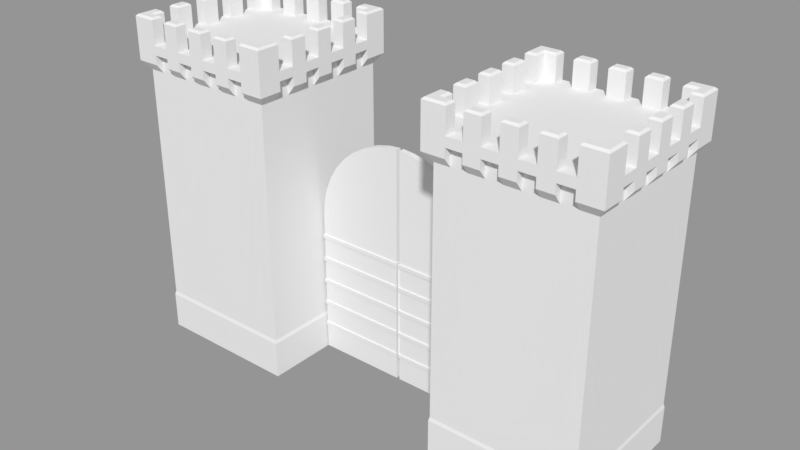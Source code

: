 # Source: Fort_TowerDoor.blend  (saved by Blender 2.79.0; exported with 4.5.12 LTS)
import bpy
from mathutils import Matrix  # noqa: F401  (used for matrix-valued properties, if any)

bpy.ops.wm.read_factory_settings(use_empty=True)
scene = bpy.context.scene
scene.name = 'Scene'

# ---- collections
col_collection_1 = bpy.data.collections.new('Collection 1'); scene.collection.children.link(col_collection_1)

# ---- materials (node trees are filled in below, after node groups)
mat_fort_towerm = bpy.data.materials.new('Fort_TowerM')
mat_fort_towerm.alpha_threshold = 0.0
mat_fort_towerm.use_transparent_shadow = False
mat_fort_towerm.roughness = 0.5
mat_fort_towerm.line_color = (0.0, 0.0, 0.0, 1.0)

# ---- material node trees

# ---- meshes
me_fort_towerdoors_001 = bpy.data.meshes.new('Fort_TowerDoors.001')
me_fort_towerdoors_001.from_pydata([(0.2441, -0.15, 0.0), (-4.677, -0.2142, 2.89), (0.2441, 0.15, 0.0), (0.2833, -0.2142, 2.89), (-4.638, 0.15, 0.0), (-4.677, -0.2142, 1.557), (0.2833, -0.2142, 1.557), (-4.638, -0.15, 0.0), (-4.638, 0.15, 8.0), (-4.638, -0.15, 8.0), (-4.638, 0.15, 13.0), (-4.638, -0.15, 13.0), (-3.974, 0.15, 12.94), (-3.974, -0.15, 12.94), (-3.211, 0.15, 12.76), (-3.211, -0.15, 12.76), (-2.486, 0.15, 12.46), (-2.486, -0.15, 12.46), (-1.817, 0.15, 12.05), (-1.817, -0.15, 12.05), (-1.22, 0.15, 11.54), (-1.22, -0.15, 11.54), (-0.7108, 0.15, 10.94), (-0.7108, -0.15, 10.94), (-0.3009, 0.15, 10.27), (-0.3009, -0.15, 10.27), (-0.0006189, 0.15, 9.545), (-0.0006189, -0.15, 9.545), (0.1825, 0.15, 8.782), (0.1825, -0.15, 8.782), (0.2441, 0.15, 8.0), (0.2441, -0.15, 8.0), (-4.638, 0.15, 2.89), (-4.638, 0.15, 4.224), (-4.638, 0.15, 5.557), (-4.638, 0.15, 6.89), (-4.638, 0.15, 1.557), (-4.638, -0.15, 6.89), (-4.638, -0.15, 5.557), (-4.638, -0.15, 4.224), (-4.638, -0.15, 2.89), (-4.638, -0.15, 1.557), (0.2441, 0.15, 6.89), (0.2441, 0.15, 5.557), (0.2441, 0.15, 4.224), (0.2441, 0.15, 2.89), (0.2441, 0.15, 1.557), (0.2441, -0.15, 6.89), (0.2441, -0.15, 5.557), (0.2441, -0.15, 4.224), (0.2441, -0.15, 2.89), (0.2441, -0.15, 1.557), (-4.638, 0.15, 2.667), (-4.638, 0.15, 4.0), (-4.638, 0.15, 5.333), (-4.638, 0.15, 6.667), (-4.638, 0.15, 1.333), (-4.638, -0.15, 6.667), (-4.638, -0.15, 5.333), (-4.638, -0.15, 4.0), (-4.638, -0.15, 2.667), (-4.638, -0.15, 1.333), (0.2441, 0.15, 6.667), (0.2441, 0.15, 5.333), (0.2441, 0.15, 4.0), (0.2441, 0.15, 2.667), (0.2441, 0.15, 1.333), (0.2441, -0.15, 6.667), (0.2441, -0.15, 5.333), (0.2441, -0.15, 4.0), (0.2441, -0.15, 2.667), (0.2441, -0.15, 1.333), (0.2833, -0.2142, 4.224), (-4.677, -0.2142, 4.224), (0.2833, -0.2142, 5.557), (-4.677, -0.2142, 5.557), (0.2833, -0.2142, 6.89), (-4.677, -0.2142, 6.89), (-4.677, 0.2142, 6.89), (-4.677, 0.2142, 5.557), (-4.677, 0.2142, 4.224), (-4.677, 0.2142, 2.89), (-4.677, 0.2142, 1.557), (0.2833, 0.2142, 1.557), (0.2833, 0.2142, 2.89), (0.2833, 0.2142, 4.224), (0.2833, 0.2142, 5.557), (0.2833, 0.2142, 6.89), (0.2833, -0.2142, 1.333), (-4.677, -0.2142, 1.333), (0.2833, -0.2142, 2.667), (-4.677, -0.2142, 2.667), (0.2833, -0.2142, 4.0), (-4.677, -0.2142, 4.0), (0.2833, -0.2142, 5.333), (-4.677, -0.2142, 5.333), (0.2833, -0.2142, 6.667), (-4.677, -0.2142, 6.667), (-4.677, 0.2142, 6.667), (-4.677, 0.2142, 5.333), (-4.677, 0.2142, 4.0), (-4.677, 0.2142, 2.667), (-4.677, 0.2142, 1.333), (0.2833, 0.2142, 1.333), (0.2833, 0.2142, 2.667), (0.2833, 0.2142, 4.0), (0.2833, 0.2142, 5.333), (0.2833, 0.2142, 6.667), (-4.638, 0.15, 2.667), (-4.638, -0.15, 2.667), (-4.677, -0.2142, 2.667), (-4.677, 0.2142, 2.667), (-4.638, 0.15, 4.0), (-4.638, -0.15, 4.0), (-4.677, -0.2142, 4.0), (-4.677, 0.2142, 4.0), (-4.638, 0.15, 5.333), (-4.638, -0.15, 5.333), (-4.677, 0.2142, 5.333), (-4.677, -0.2142, 5.333), (-4.638, 0.15, 6.667), (-4.638, -0.15, 6.667), (-4.677, 0.2142, 6.667), (-4.677, -0.2142, 6.667)], [], [(37, 9, 8, 35), (36, 82, 111, 108), (100, 114, 115, 93, 73, 80), (8, 9, 11, 10), (4, 2, 0, 7), (5, 41, 109, 110), (8, 10, 12), (9, 13, 11), (10, 11, 13, 12), (8, 12, 14), (9, 15, 13), (12, 13, 15, 14), (8, 14, 16), (9, 17, 15), (14, 15, 17, 16), (8, 16, 18), (9, 19, 17), (16, 17, 19, 18), (8, 18, 20), (9, 21, 19), (18, 19, 21, 20), (8, 20, 22), (9, 23, 21), (20, 21, 23, 22), (8, 22, 24), (9, 25, 23), (22, 23, 25, 24), (8, 24, 26), (9, 27, 25), (24, 25, 27, 26), (8, 26, 28), (9, 29, 27), (26, 27, 29, 28), (8, 28, 30), (9, 31, 29), (28, 29, 31, 30), (7, 61, 56, 4), (61, 7, 0, 71), (60, 41, 51, 70), (59, 40, 50, 69), (58, 39, 49, 68), (57, 38, 48, 67), (37, 47, 31, 9), (31, 47, 42, 30), (67, 48, 43, 62), (68, 49, 44, 63), (69, 50, 45, 64), (70, 51, 46, 65), (0, 2, 66, 71), (2, 4, 56, 66), (65, 46, 36, 52), (64, 45, 32, 53), (63, 44, 33, 54), (62, 43, 34, 55), (30, 42, 35, 8), (50, 40, 1, 3), (35, 42, 87, 78), (51, 41, 5, 6), (34, 43, 86, 79), (123, 97, 77, 78, 98, 122), (67, 62, 107, 96), (33, 44, 85, 80), (68, 63, 106, 94), (32, 45, 84, 81), (57, 67, 96, 97), (69, 64, 105, 92), (36, 46, 83, 82), (58, 68, 94, 95), (70, 65, 104, 90), (82, 5, 110, 111), (59, 69, 92, 93), (71, 66, 103, 88), (5, 89, 102, 82), (87, 107, 98, 78), (5, 89, 88, 6), (6, 88, 103, 83), (1, 91, 90, 3), (3, 90, 104, 84), (73, 93, 92, 72), (72, 92, 105, 85), (83, 103, 102, 82), (75, 95, 94, 74), (74, 94, 106, 86), (84, 104, 101, 81), (77, 97, 96, 76), (76, 96, 107, 87), (85, 105, 100, 80), (86, 106, 99, 79), (46, 51, 6, 83), (49, 39, 73, 72), (56, 61, 89, 102), (45, 50, 3, 84), (48, 38, 75, 74), (66, 56, 102, 103), (44, 49, 72, 85), (47, 37, 77, 76), (65, 52, 101, 104), (43, 48, 74, 86), (37, 35, 78, 77), (64, 53, 100, 105), (42, 47, 76, 87), (34, 79, 122, 120), (63, 54, 99, 106), (61, 71, 88, 89), (80, 73, 119, 118), (62, 55, 98, 107), (60, 70, 90, 91), (99, 119, 118, 95, 75, 79), (32, 81, 115, 112), (81, 1, 114, 115), (1, 40, 113, 114), (33, 80, 118, 116), (81, 101, 110, 111, 91, 1), (73, 39, 117, 119), (75, 38, 121, 123), (79, 75, 123, 122)])
me_fort_towerdoors_001.use_remesh_preserve_volume = False
me_fort_towerdoors_001.use_remesh_preserve_attributes = False
me_fort_towerdoors_001.use_mirror_vertex_groups = False
me_fort_towerdoors_001.update()
me_fort_towerdoors = bpy.data.meshes.new('Fort_TowerDoors')
me_fort_towerdoors.from_pydata([(0.2441, -0.15, 0.0), (-4.677, -0.2142, 2.89), (0.2441, 0.15, 0.0), (0.2833, -0.2142, 2.89), (-4.638, 0.15, 0.0), (-4.677, -0.2142, 1.557), (0.2833, -0.2142, 1.557), (-4.638, -0.15, 0.0), (-4.638, 0.15, 8.0), (-4.638, -0.15, 8.0), (-4.638, 0.15, 13.0), (-4.638, -0.15, 13.0), (-3.974, 0.15, 12.94), (-3.974, -0.15, 12.94), (-3.211, 0.15, 12.76), (-3.211, -0.15, 12.76), (-2.486, 0.15, 12.46), (-2.486, -0.15, 12.46), (-1.817, 0.15, 12.05), (-1.817, -0.15, 12.05), (-1.22, 0.15, 11.54), (-1.22, -0.15, 11.54), (-0.7108, 0.15, 10.94), (-0.7108, -0.15, 10.94), (-0.3009, 0.15, 10.27), (-0.3009, -0.15, 10.27), (-0.0006189, 0.15, 9.545), (-0.0006189, -0.15, 9.545), (0.1825, 0.15, 8.782), (0.1825, -0.15, 8.782), (0.2441, 0.15, 8.0), (0.2441, -0.15, 8.0), (-4.638, 0.15, 2.89), (-4.638, 0.15, 4.224), (-4.638, 0.15, 5.557), (-4.638, 0.15, 6.89), (-4.638, 0.15, 1.557), (-4.638, -0.15, 6.89), (-4.638, -0.15, 5.557), (-4.638, -0.15, 4.224), (-4.638, -0.15, 2.89), (-4.638, -0.15, 1.557), (0.2441, 0.15, 6.89), (0.2441, 0.15, 5.557), (0.2441, 0.15, 4.224), (0.2441, 0.15, 2.89), (0.2441, 0.15, 1.557), (0.2441, -0.15, 6.89), (0.2441, -0.15, 5.557), (0.2441, -0.15, 4.224), (0.2441, -0.15, 2.89), (0.2441, -0.15, 1.557), (-4.638, 0.15, 2.667), (-4.638, 0.15, 4.0), (-4.638, 0.15, 5.333), (-4.638, 0.15, 6.667), (-4.638, 0.15, 1.333), (-4.638, -0.15, 6.667), (-4.638, -0.15, 5.333), (-4.638, -0.15, 4.0), (-4.638, -0.15, 2.667), (-4.638, -0.15, 1.333), (0.2441, 0.15, 6.667), (0.2441, 0.15, 5.333), (0.2441, 0.15, 4.0), (0.2441, 0.15, 2.667), (0.2441, 0.15, 1.333), (0.2441, -0.15, 6.667), (0.2441, -0.15, 5.333), (0.2441, -0.15, 4.0), (0.2441, -0.15, 2.667), (0.2441, -0.15, 1.333), (0.2833, -0.2142, 4.224), (-4.677, -0.2142, 4.224), (0.2833, -0.2142, 5.557), (-4.677, -0.2142, 5.557), (0.2833, -0.2142, 6.89), (-4.677, -0.2142, 6.89), (-4.677, 0.2142, 6.89), (-4.677, 0.2142, 5.557), (-4.677, 0.2142, 4.224), (-4.677, 0.2142, 2.89), (-4.677, 0.2142, 1.557), (0.2833, 0.2142, 1.557), (0.2833, 0.2142, 2.89), (0.2833, 0.2142, 4.224), (0.2833, 0.2142, 5.557), (0.2833, 0.2142, 6.89), (0.2833, -0.2142, 1.333), (-4.677, -0.2142, 1.333), (0.2833, -0.2142, 2.667), (-4.677, -0.2142, 2.667), (0.2833, -0.2142, 4.0), (-4.677, -0.2142, 4.0), (0.2833, -0.2142, 5.333), (-4.677, -0.2142, 5.333), (0.2833, -0.2142, 6.667), (-4.677, -0.2142, 6.667), (-4.677, 0.2142, 6.667), (-4.677, 0.2142, 5.333), (-4.677, 0.2142, 4.0), (-4.677, 0.2142, 2.667), (-4.677, 0.2142, 1.333), (0.2833, 0.2142, 1.333), (0.2833, 0.2142, 2.667), (0.2833, 0.2142, 4.0), (0.2833, 0.2142, 5.333), (0.2833, 0.2142, 6.667), (-4.638, 0.15, 2.667), (-4.638, -0.15, 2.667), (-4.677, -0.2142, 2.667), (-4.677, 0.2142, 2.667), (-4.638, 0.15, 4.0), (-4.638, -0.15, 4.0), (-4.677, -0.2142, 4.0), (-4.677, 0.2142, 4.0), (-4.638, 0.15, 5.333), (-4.638, -0.15, 5.333), (-4.677, 0.2142, 5.333), (-4.677, -0.2142, 5.333), (-4.638, 0.15, 6.667), (-4.638, -0.15, 6.667), (-4.677, 0.2142, 6.667), (-4.677, -0.2142, 6.667)], [], [(37, 9, 8, 35), (36, 82, 111, 108), (100, 114, 115, 93, 73, 80), (8, 9, 11, 10), (4, 2, 0, 7), (5, 41, 109, 110), (8, 10, 12), (9, 13, 11), (10, 11, 13, 12), (8, 12, 14), (9, 15, 13), (12, 13, 15, 14), (8, 14, 16), (9, 17, 15), (14, 15, 17, 16), (8, 16, 18), (9, 19, 17), (16, 17, 19, 18), (8, 18, 20), (9, 21, 19), (18, 19, 21, 20), (8, 20, 22), (9, 23, 21), (20, 21, 23, 22), (8, 22, 24), (9, 25, 23), (22, 23, 25, 24), (8, 24, 26), (9, 27, 25), (24, 25, 27, 26), (8, 26, 28), (9, 29, 27), (26, 27, 29, 28), (8, 28, 30), (9, 31, 29), (28, 29, 31, 30), (7, 61, 56, 4), (61, 7, 0, 71), (60, 41, 51, 70), (59, 40, 50, 69), (58, 39, 49, 68), (57, 38, 48, 67), (37, 47, 31, 9), (31, 47, 42, 30), (67, 48, 43, 62), (68, 49, 44, 63), (69, 50, 45, 64), (70, 51, 46, 65), (0, 2, 66, 71), (2, 4, 56, 66), (65, 46, 36, 52), (64, 45, 32, 53), (63, 44, 33, 54), (62, 43, 34, 55), (30, 42, 35, 8), (50, 40, 1, 3), (35, 42, 87, 78), (51, 41, 5, 6), (34, 43, 86, 79), (123, 97, 77, 78, 98, 122), (67, 62, 107, 96), (33, 44, 85, 80), (68, 63, 106, 94), (32, 45, 84, 81), (57, 67, 96, 97), (69, 64, 105, 92), (36, 46, 83, 82), (58, 68, 94, 95), (70, 65, 104, 90), (82, 5, 110, 111), (59, 69, 92, 93), (71, 66, 103, 88), (5, 89, 102, 82), (87, 107, 98, 78), (5, 89, 88, 6), (6, 88, 103, 83), (1, 91, 90, 3), (3, 90, 104, 84), (73, 93, 92, 72), (72, 92, 105, 85), (83, 103, 102, 82), (75, 95, 94, 74), (74, 94, 106, 86), (84, 104, 101, 81), (77, 97, 96, 76), (76, 96, 107, 87), (85, 105, 100, 80), (86, 106, 99, 79), (46, 51, 6, 83), (49, 39, 73, 72), (56, 61, 89, 102), (45, 50, 3, 84), (48, 38, 75, 74), (66, 56, 102, 103), (44, 49, 72, 85), (47, 37, 77, 76), (65, 52, 101, 104), (43, 48, 74, 86), (37, 35, 78, 77), (64, 53, 100, 105), (42, 47, 76, 87), (34, 79, 122, 120), (63, 54, 99, 106), (61, 71, 88, 89), (80, 73, 119, 118), (62, 55, 98, 107), (60, 70, 90, 91), (99, 119, 118, 95, 75, 79), (32, 81, 115, 112), (81, 1, 114, 115), (1, 40, 113, 114), (33, 80, 118, 116), (81, 101, 110, 111, 91, 1), (73, 39, 117, 119), (75, 38, 121, 123), (79, 75, 123, 122)])
me_fort_towerdoors.use_remesh_preserve_volume = False
me_fort_towerdoors.use_remesh_preserve_attributes = False
me_fort_towerdoors.use_mirror_vertex_groups = False
me_fort_towerdoors.update()
me_fort_tower = bpy.data.meshes.new('Fort_Tower')
me_fort_tower.from_pydata([(13.05, 4.0, 0.0), (13.05, -4.0, 0.0), (5.047, -4.0, 0.0), (5.047, 4.0, 0.0), (13.0, 3.95, 2.2), (13.0, -3.95, 2.2), (5.097, -3.95, 2.2), (5.097, 3.95, 2.2), (13.05, 4.0, 2.0), (13.05, -4.0, 2.0), (5.047, 4.0, 2.0), (5.047, -4.0, 2.0), (13.0, 3.95, 7.2), (13.0, -3.95, 7.2), (5.097, 3.95, 7.2), (5.097, -3.95, 7.2), (13.0, 3.95, 15.2), (13.0, -3.95, 15.2), (5.097, 3.95, 15.2), (5.097, -3.95, 15.2), (11.24, -3.95, 16.2), (12.12, -3.95, 16.2), (13.39, 4.345, 15.7), (13.39, -4.345, 15.7), (4.702, 4.345, 15.7), (4.702, -4.345, 15.7), (13.39, 4.345, 16.2), (13.39, -4.345, 16.2), (4.702, 4.345, 16.2), (4.702, -4.345, 16.2), (12.76, 3.709, 16.7), (12.76, -3.709, 16.7), (5.338, 3.709, 16.7), (5.338, -3.709, 16.7), (12.16, 4.0, 0.0), (11.27, 4.0, 0.0), (10.38, 4.0, 0.0), (9.492, 4.0, 0.0), (8.603, 4.0, 0.0), (7.714, 4.0, 0.0), (6.825, 4.0, 0.0), (5.936, 4.0, 0.0), (12.16, -4.0, 0.0), (11.27, -4.0, 0.0), (10.38, -4.0, 0.0), (9.492, -4.0, 0.0), (8.603, -4.0, 0.0), (7.714, -4.0, 0.0), (6.825, -4.0, 0.0), (5.936, -4.0, 0.0), (12.16, 4.0, 2.0), (11.27, 4.0, 2.0), (10.38, 4.0, 2.0), (9.492, 4.0, 2.0), (8.603, 4.0, 2.0), (7.714, 4.0, 2.0), (6.825, 4.0, 2.0), (5.936, 4.0, 2.0), (12.16, -4.0, 2.0), (11.27, -4.0, 2.0), (10.38, -4.0, 2.0), (9.492, -4.0, 2.0), (8.603, -4.0, 2.0), (7.714, -4.0, 2.0), (6.825, -4.0, 2.0), (5.936, -4.0, 2.0), (12.12, 3.95, 2.2), (11.24, 3.95, 2.2), (10.36, 3.95, 2.2), (9.486, 3.95, 2.2), (8.608, 3.95, 2.2), (7.73, 3.95, 2.2), (6.853, 3.95, 2.2), (5.975, 3.95, 2.2), (12.12, -3.95, 2.2), (11.24, -3.95, 2.2), (10.36, -3.95, 2.2), (9.486, -3.95, 2.2), (8.608, -3.95, 2.2), (7.73, -3.95, 2.2), (6.853, -3.95, 2.2), (5.975, -3.95, 2.2), (12.12, 3.95, 7.2), (11.24, 3.95, 7.2), (10.36, 3.95, 7.2), (9.486, 3.95, 7.2), (8.608, 3.95, 7.2), (7.73, 3.95, 7.2), (6.853, 3.95, 7.2), (5.975, 3.95, 7.2), (12.12, -3.95, 7.2), (11.24, -3.95, 7.2), (10.36, -3.95, 7.2), (9.486, -3.95, 7.2), (8.608, -3.95, 7.2), (7.73, -3.95, 7.2), (6.853, -3.95, 7.2), (5.975, -3.95, 7.2), (12.12, 3.95, 15.2), (11.24, 3.95, 15.2), (10.36, 3.95, 15.2), (9.486, 3.95, 15.2), (8.608, 3.95, 15.2), (7.73, 3.95, 15.2), (6.853, 3.95, 15.2), (5.975, 3.95, 15.2), (12.12, -3.95, 15.2), (11.24, -3.95, 15.2), (10.36, -3.95, 15.2), (9.486, -3.95, 15.2), (8.608, -3.95, 15.2), (7.73, -3.95, 15.2), (6.853, -3.95, 15.2), (5.975, -3.95, 15.2), (12.12, 3.95, 16.2), (11.24, 3.95, 16.2), (10.36, 3.95, 16.2), (9.486, 3.95, 16.2), (8.608, 3.95, 16.2), (7.73, 3.95, 16.2), (6.853, 3.95, 16.2), (5.975, 3.95, 16.2), (10.36, -3.95, 16.2), (9.486, -3.95, 16.2), (6.853, -3.95, 16.2), (12.12, 4.345, 15.7), (11.24, 4.345, 15.7), (10.36, 4.345, 15.7), (9.486, 4.345, 15.7), (8.608, 4.345, 15.7), (7.73, 4.345, 15.7), (6.853, 4.345, 15.7), (5.975, 4.345, 15.7), (12.12, -4.345, 15.7), (11.24, -4.345, 15.7), (10.36, -4.345, 15.7), (9.486, -4.345, 15.7), (8.608, -4.345, 15.7), (7.73, -4.345, 15.7), (6.853, -4.345, 15.7), (5.975, -4.345, 15.7), (12.12, 4.345, 16.2), (11.24, 4.345, 16.2), (10.36, 4.345, 16.2), (9.486, 4.345, 16.2), (8.608, 4.345, 16.2), (7.73, 4.345, 16.2), (6.853, 4.345, 16.2), (5.975, 4.345, 16.2), (12.12, -4.345, 16.2), (11.24, -4.345, 16.2), (10.36, -4.345, 16.2), (9.486, -4.345, 16.2), (8.608, -4.345, 16.2), (7.73, -4.345, 16.2), (6.853, -4.345, 16.2), (5.975, -4.345, 16.2), (12.12, 3.709, 16.7), (11.24, 3.709, 16.7), (10.36, 3.709, 16.7), (9.486, 3.709, 16.7), (8.608, 3.709, 16.7), (7.73, 3.709, 16.7), (6.853, 3.709, 16.7), (5.975, 3.709, 16.7), (12.12, -3.709, 16.7), (11.24, -3.709, 16.7), (10.36, -3.709, 16.7), (9.486, -3.709, 16.7), (8.608, -3.709, 16.7), (7.73, -3.709, 16.7), (6.853, -3.709, 16.7), (5.975, -3.709, 16.7), (13.05, 3.111, 0.0), (13.05, 2.222, 0.0), (13.05, 1.333, 0.0), (13.05, 0.4444, 0.0), (13.05, -0.4444, 0.0), (13.05, -1.333, 0.0), (13.05, -2.222, 0.0), (13.05, -3.111, 0.0), (5.047, -3.111, 0.0), (5.047, -2.222, 0.0), (5.047, -1.333, 0.0), (5.047, -0.4444, 0.0), (5.047, 0.4444, 0.0), (5.047, 1.333, 0.0), (5.047, 2.222, 0.0), (5.047, 3.111, 0.0), (13.05, 3.111, 2.0), (13.05, 2.222, 2.0), (13.05, 1.333, 2.0), (13.05, 0.4444, 2.0), (13.05, -0.4444, 2.0), (13.05, -1.333, 2.0), (13.05, -2.222, 2.0), (13.05, -3.111, 2.0), (5.047, -3.111, 2.0), (5.047, -2.222, 2.0), (5.047, -1.333, 2.0), (5.047, -0.4444, 2.0), (5.047, 0.4444, 2.0), (5.047, 1.333, 2.0), (5.047, 2.222, 2.0), (5.047, 3.111, 2.0), (13.0, 3.072, 2.2), (13.0, 2.194, 2.2), (13.0, 1.317, 2.2), (13.0, 0.4389, 2.2), (13.0, -0.4389, 2.2), (13.0, -1.317, 2.2), (13.0, -2.194, 2.2), (13.0, -3.072, 2.2), (5.097, -3.072, 2.2), (5.097, -2.194, 2.2), (5.097, -1.317, 2.2), (5.097, -0.4389, 2.2), (5.097, 0.4389, 2.2), (5.097, 1.317, 2.2), (5.097, 2.194, 2.2), (5.097, 3.072, 2.2), (13.0, 3.072, 7.2), (13.0, 2.194, 7.2), (13.0, 1.317, 7.2), (13.0, 0.4389, 7.2), (13.0, -0.4389, 7.2), (13.0, -1.317, 7.2), (13.0, -2.194, 7.2), (13.0, -3.072, 7.2), (5.097, -3.072, 7.2), (5.097, -2.194, 7.2), (5.097, -1.317, 7.2), (5.097, -0.4389, 7.2), (5.097, 0.4389, 7.2), (5.097, 1.317, 7.2), (5.097, 2.194, 7.2), (5.097, 3.072, 7.2), (13.0, 3.072, 15.2), (13.0, 2.194, 15.2), (13.0, 1.317, 15.2), (13.0, 0.4389, 15.2), (13.0, -0.4389, 15.2), (13.0, -1.317, 15.2), (13.0, -2.194, 15.2), (13.0, -3.072, 15.2), (5.097, -3.072, 15.2), (5.097, -2.194, 15.2), (5.097, -1.317, 15.2), (5.097, -0.4389, 15.2), (5.097, 0.4389, 15.2), (5.097, 1.317, 15.2), (5.097, 2.194, 15.2), (5.097, 3.072, 15.2), (13.0, 3.072, 16.2), (13.0, 2.194, 16.2), (13.0, 1.317, 16.2), (13.0, 0.4389, 16.2), (13.0, -0.4389, 16.2), (13.0, -1.317, 16.2), (13.0, -2.194, 16.2), (13.0, -3.072, 16.2), (5.097, -3.072, 16.2), (5.097, -2.194, 16.2), (5.097, -1.317, 16.2), (5.097, -0.4389, 16.2), (5.097, 0.4389, 16.2), (5.097, 1.317, 16.2), (5.097, 2.194, 16.2), (5.097, 3.072, 16.2), (13.39, 3.072, 15.7), (13.39, 2.194, 15.7), (13.39, 1.317, 15.7), (13.39, 0.4389, 15.7), (13.39, -0.4389, 15.7), (13.39, -1.317, 15.7), (13.39, -2.194, 15.7), (13.39, -3.072, 15.7), (4.702, -3.072, 15.7), (4.702, -2.194, 15.7), (4.702, -1.317, 15.7), (4.702, -0.4389, 15.7), (4.702, 0.4389, 15.7), (4.702, 1.317, 15.7), (4.702, 2.194, 15.7), (4.702, 3.072, 15.7), (13.39, 3.072, 16.2), (13.39, 2.194, 16.2), (13.39, 1.317, 16.2), (13.39, 0.4389, 16.2), (13.39, -0.4389, 16.2), (13.39, -1.317, 16.2), (13.39, -2.194, 16.2), (13.39, -3.072, 16.2), (4.702, -3.072, 16.2), (4.702, -2.194, 16.2), (4.702, -1.317, 16.2), (4.702, -0.4389, 16.2), (4.702, 0.4389, 16.2), (4.702, 1.317, 16.2), (4.702, 2.194, 16.2), (4.702, 3.072, 16.2), (12.76, 3.072, 16.7), (12.76, 2.194, 16.7), (12.76, 1.317, 16.7), (12.76, 0.4389, 16.7), (12.76, -0.4389, 16.7), (12.76, -1.317, 16.7), (12.76, -2.194, 16.7), (12.76, -3.072, 16.7), (5.338, -3.072, 16.7), (5.338, -2.194, 16.7), (5.338, -1.317, 16.7), (5.338, -0.4389, 16.7), (5.338, 0.4389, 16.7), (5.338, 1.317, 16.7), (5.338, 2.194, 16.7), (5.338, 3.072, 16.7), (8.608, -3.95, 16.2), (7.73, -3.95, 16.2), (5.975, -3.95, 16.2), (13.39, -3.072, 16.7), (13.39, -4.345, 16.7), (5.975, 4.345, 16.7), (4.702, 4.345, 16.7), (5.975, -4.345, 16.7), (4.702, -4.345, 16.7), (4.702, 3.072, 16.7), (13.39, 4.345, 16.7), (12.12, 4.345, 16.7), (11.24, 4.345, 16.7), (10.36, 4.345, 16.7), (9.486, 4.345, 16.7), (8.608, 4.345, 16.7), (7.73, 4.345, 16.7), (6.853, 4.345, 16.7), (12.12, -4.345, 16.7), (11.24, -4.345, 16.7), (10.36, -4.345, 16.7), (9.486, -4.345, 16.7), (8.608, -4.345, 16.7), (7.73, -4.345, 16.7), (6.853, -4.345, 16.7), (13.39, 3.072, 16.7), (13.39, 2.194, 16.7), (13.39, 1.317, 16.7), (13.39, 0.4389, 16.7), (13.39, -0.4389, 16.7), (13.39, -1.317, 16.7), (13.39, -2.194, 16.7), (4.702, -3.072, 16.7), (4.702, -2.194, 16.7), (4.702, -1.317, 16.7), (4.702, -0.4389, 16.7), (4.702, 0.4389, 16.7), (4.702, 1.317, 16.7), (4.702, 2.194, 16.7), (13.28, -3.18, 18.09), (13.28, -4.237, 18.09), (5.867, 4.237, 18.09), (4.81, 4.237, 18.09), (5.867, -4.237, 18.09), (4.81, -4.237, 18.09), (4.81, 3.18, 18.09), (13.28, 4.237, 18.09), (12.23, 4.237, 18.09), (11.13, 4.237, 18.09), (10.47, 4.237, 18.09), (9.378, 4.237, 18.09), (8.716, 4.237, 18.09), (7.623, 4.237, 18.09), (6.96, 4.237, 18.09), (12.23, -4.237, 18.09), (11.13, -4.237, 18.09), (10.47, -4.237, 18.09), (9.378, -4.237, 18.09), (8.716, -4.237, 18.09), (7.623, -4.237, 18.09), (6.96, -4.237, 18.09), (13.28, 3.18, 18.09), (13.28, 2.087, 18.09), (13.28, 1.424, 18.09), (13.28, 0.3311, 18.09), (13.28, -0.3311, 18.09), (13.28, -1.424, 18.09), (13.28, -2.087, 18.09), (4.81, -3.18, 18.09), (4.81, -2.087, 18.09), (4.81, -1.424, 18.09), (4.81, -0.3311, 18.09), (4.81, 0.3311, 18.09), (4.81, 1.424, 18.09), (4.81, 2.087, 18.09), (12.86, -3.18, 18.09), (12.86, -3.817, 18.09), (5.867, 3.817, 18.09), (5.23, 3.817, 18.09), (5.867, -3.817, 18.09), (5.23, -3.817, 18.09), (5.23, 3.18, 18.09), (12.86, 3.817, 18.09), (12.23, 3.817, 18.09), (11.13, 3.817, 18.09), (10.47, 3.817, 18.09), (9.378, 3.817, 18.09), (8.716, 3.817, 18.09), (7.623, 3.817, 18.09), (6.96, 3.817, 18.09), (12.23, -3.817, 18.09), (11.13, -3.817, 18.09), (10.47, -3.817, 18.09), (9.378, -3.817, 18.09), (8.716, -3.817, 18.09), (7.623, -3.817, 18.09), (6.96, -3.817, 18.09), (12.86, 3.18, 18.09), (12.86, 2.087, 18.09), (12.86, 1.424, 18.09), (12.86, 0.3311, 18.09), (12.86, -0.3311, 18.09), (12.86, -1.424, 18.09), (12.86, -2.087, 18.09), (5.23, -3.18, 18.09), (5.23, -2.087, 18.09), (5.23, -1.424, 18.09), (5.23, -0.3311, 18.09), (5.23, 0.3311, 18.09), (5.23, 1.424, 18.09), (5.23, 2.087, 18.09), (13.39, -3.072, 17.99), (13.39, -4.345, 17.99), (5.975, 4.345, 17.99), (4.702, 4.345, 17.99), (5.975, -4.345, 17.99), (4.702, -4.345, 17.99), (4.702, 3.072, 17.99), (13.39, 4.345, 17.99), (12.12, 4.345, 17.99), (11.24, 4.345, 17.99), (10.36, 4.345, 17.99), (9.486, 4.345, 17.99), (8.608, 4.345, 17.99), (7.73, 4.345, 17.99), (6.853, 4.345, 17.99), (12.12, -4.345, 17.99), (11.24, -4.345, 17.99), (10.36, -4.345, 17.99), (9.486, -4.345, 17.99), (8.608, -4.345, 17.99), (7.73, -4.345, 17.99), (6.853, -4.345, 17.99), (13.39, 3.072, 17.99), (13.39, 2.194, 17.99), (13.39, 1.317, 17.99), (13.39, 0.4389, 17.99), (13.39, -0.4389, 17.99), (13.39, -1.317, 17.99), (13.39, -2.194, 17.99), (4.702, -3.072, 17.99), (4.702, -2.194, 17.99), (4.702, -1.317, 17.99), (4.702, -0.4389, 17.99), (4.702, 0.4389, 17.99), (4.702, 1.317, 17.99), (4.702, 2.194, 17.99), (12.76, -3.072, 17.99), (12.76, -3.709, 17.99), (5.975, 3.709, 17.99), (5.338, 3.709, 17.99), (5.975, -3.709, 17.99), (5.338, -3.709, 17.99), (5.338, 3.072, 17.99), (12.76, 3.709, 17.99), (12.12, 3.709, 17.99), (11.24, 3.709, 17.99), (10.36, 3.709, 17.99), (9.486, 3.709, 17.99), (8.608, 3.709, 17.99), (7.73, 3.709, 17.99), (6.853, 3.709, 17.99), (12.12, -3.709, 17.99), (11.24, -3.709, 17.99), (10.36, -3.709, 17.99), (9.486, -3.709, 17.99), (8.608, -3.709, 17.99), (7.73, -3.709, 17.99), (6.853, -3.709, 17.99), (12.76, 3.072, 17.99), (12.76, 2.194, 17.99), (12.76, 1.317, 17.99), (12.76, 0.4389, 17.99), (12.76, -0.4389, 17.99), (12.76, -1.317, 17.99), (12.76, -2.194, 17.99), (5.338, -3.072, 17.99), (5.338, -2.194, 17.99), (5.338, -1.317, 17.99), (5.338, -0.4389, 17.99), (5.338, 0.4389, 17.99), (5.338, 1.317, 17.99), (5.338, 2.194, 17.99), (-5.047, 4.0, 0.0), (-5.047, -4.0, 0.0), (-13.05, -4.0, 0.0), (-13.05, 4.0, 0.0), (-5.097, 3.95, 2.2), (-5.097, -3.95, 2.2), (-13.0, -3.95, 2.2), (-13.0, 3.95, 2.2), (-5.047, 4.0, 2.0), (-5.047, -4.0, 2.0), (-13.05, 4.0, 2.0), (-13.05, -4.0, 2.0), (-5.097, 3.95, 7.2), (-5.097, -3.95, 7.2), (-13.0, 3.95, 7.2), (-13.0, -3.95, 7.2), (-5.097, 3.95, 15.2), (-5.097, -3.95, 15.2), (-13.0, 3.95, 15.2), (-13.0, -3.95, 15.2), (-6.853, -3.95, 16.2), (-5.975, -3.95, 16.2), (-4.702, 4.345, 15.7), (-4.702, -4.345, 15.7), (-13.39, 4.345, 15.7), (-13.39, -4.345, 15.7), (-4.702, 4.345, 16.2), (-4.702, -4.345, 16.2), (-13.39, 4.345, 16.2), (-13.39, -4.345, 16.2), (-5.338, 3.709, 16.7), (-5.338, -3.709, 16.7), (-12.76, 3.709, 16.7), (-12.76, -3.709, 16.7), (-5.936, 4.0, 0.0), (-6.825, 4.0, 0.0), (-7.714, 4.0, 0.0), (-8.603, 4.0, 0.0), (-9.492, 4.0, 0.0), (-10.38, 4.0, 0.0), (-11.27, 4.0, 0.0), (-12.16, 4.0, 0.0), (-5.936, -4.0, 0.0), (-6.825, -4.0, 0.0), (-7.714, -4.0, 0.0), (-8.603, -4.0, 0.0), (-9.492, -4.0, 0.0), (-10.38, -4.0, 0.0), (-11.27, -4.0, 0.0), (-12.16, -4.0, 0.0), (-5.936, 4.0, 2.0), (-6.825, 4.0, 2.0), (-7.714, 4.0, 2.0), (-8.603, 4.0, 2.0), (-9.492, 4.0, 2.0), (-10.38, 4.0, 2.0), (-11.27, 4.0, 2.0), (-12.16, 4.0, 2.0), (-5.936, -4.0, 2.0), (-6.825, -4.0, 2.0), (-7.714, -4.0, 2.0), (-8.603, -4.0, 2.0), (-9.492, -4.0, 2.0), (-10.38, -4.0, 2.0), (-11.27, -4.0, 2.0), (-12.16, -4.0, 2.0), (-5.975, 3.95, 2.2), (-6.853, 3.95, 2.2), (-7.73, 3.95, 2.2), (-8.608, 3.95, 2.2), (-9.486, 3.95, 2.2), (-10.36, 3.95, 2.2), (-11.24, 3.95, 2.2), (-12.12, 3.95, 2.2), (-5.975, -3.95, 2.2), (-6.853, -3.95, 2.2), (-7.73, -3.95, 2.2), (-8.608, -3.95, 2.2), (-9.486, -3.95, 2.2), (-10.36, -3.95, 2.2), (-11.24, -3.95, 2.2), (-12.12, -3.95, 2.2), (-5.975, 3.95, 7.2), (-6.853, 3.95, 7.2), (-7.73, 3.95, 7.2), (-8.608, 3.95, 7.2), (-9.486, 3.95, 7.2), (-10.36, 3.95, 7.2), (-11.24, 3.95, 7.2), (-12.12, 3.95, 7.2), (-5.975, -3.95, 7.2), (-6.853, -3.95, 7.2), (-7.73, -3.95, 7.2), (-8.608, -3.95, 7.2), (-9.486, -3.95, 7.2), (-10.36, -3.95, 7.2), (-11.24, -3.95, 7.2), (-12.12, -3.95, 7.2), (-5.975, 3.95, 15.2), (-6.853, 3.95, 15.2), (-7.73, 3.95, 15.2), (-8.608, 3.95, 15.2), (-9.486, 3.95, 15.2), (-10.36, 3.95, 15.2), (-11.24, 3.95, 15.2), (-12.12, 3.95, 15.2), (-5.975, -3.95, 15.2), (-6.853, -3.95, 15.2), (-7.73, -3.95, 15.2), (-8.608, -3.95, 15.2), (-9.486, -3.95, 15.2), (-10.36, -3.95, 15.2), (-11.24, -3.95, 15.2), (-12.12, -3.95, 15.2), (-5.975, 3.95, 16.2), (-6.853, 3.95, 16.2), (-7.73, 3.95, 16.2), (-8.608, 3.95, 16.2), (-9.486, 3.95, 16.2), (-10.36, 3.95, 16.2), (-11.24, 3.95, 16.2), (-12.12, 3.95, 16.2), (-7.73, -3.95, 16.2), (-8.608, -3.95, 16.2), (-11.24, -3.95, 16.2), (-5.975, 4.345, 15.7), (-6.853, 4.345, 15.7), (-7.73, 4.345, 15.7), (-8.608, 4.345, 15.7), (-9.486, 4.345, 15.7), (-10.36, 4.345, 15.7), (-11.24, 4.345, 15.7), (-12.12, 4.345, 15.7), (-5.975, -4.345, 15.7), (-6.853, -4.345, 15.7), (-7.73, -4.345, 15.7), (-8.608, -4.345, 15.7), (-9.486, -4.345, 15.7), (-10.36, -4.345, 15.7), (-11.24, -4.345, 15.7), (-12.12, -4.345, 15.7), (-5.975, 4.345, 16.2), (-6.853, 4.345, 16.2), (-7.73, 4.345, 16.2), (-8.608, 4.345, 16.2), (-9.486, 4.345, 16.2), (-10.36, 4.345, 16.2), (-11.24, 4.345, 16.2), (-12.12, 4.345, 16.2), (-5.975, -4.345, 16.2), (-6.853, -4.345, 16.2), (-7.73, -4.345, 16.2), (-8.608, -4.345, 16.2), (-9.486, -4.345, 16.2), (-10.36, -4.345, 16.2), (-11.24, -4.345, 16.2), (-12.12, -4.345, 16.2), (-5.975, 3.709, 16.7), (-6.853, 3.709, 16.7), (-7.73, 3.709, 16.7), (-8.608, 3.709, 16.7), (-9.486, 3.709, 16.7), (-10.36, 3.709, 16.7), (-11.24, 3.709, 16.7), (-12.12, 3.709, 16.7), (-5.975, -3.709, 16.7), (-6.853, -3.709, 16.7), (-7.73, -3.709, 16.7), (-8.608, -3.709, 16.7), (-9.486, -3.709, 16.7), (-10.36, -3.709, 16.7), (-11.24, -3.709, 16.7), (-12.12, -3.709, 16.7), (-5.047, 3.111, 0.0), (-5.047, 2.222, 0.0), (-5.047, 1.333, 0.0), (-5.047, 0.4444, 0.0), (-5.047, -0.4444, 0.0), (-5.047, -1.333, 0.0), (-5.047, -2.222, 0.0), (-5.047, -3.111, 0.0), (-13.05, -3.111, 0.0), (-13.05, -2.222, 0.0), (-13.05, -1.333, 0.0), (-13.05, -0.4444, 0.0), (-13.05, 0.4444, 0.0), (-13.05, 1.333, 0.0), (-13.05, 2.222, 0.0), (-13.05, 3.111, 0.0), (-5.047, 3.111, 2.0), (-5.047, 2.222, 2.0), (-5.047, 1.333, 2.0), (-5.047, 0.4444, 2.0), (-5.047, -0.4444, 2.0), (-5.047, -1.333, 2.0), (-5.047, -2.222, 2.0), (-5.047, -3.111, 2.0), (-13.05, -3.111, 2.0), (-13.05, -2.222, 2.0), (-13.05, -1.333, 2.0), (-13.05, -0.4444, 2.0), (-13.05, 0.4444, 2.0), (-13.05, 1.333, 2.0), (-13.05, 2.222, 2.0), (-13.05, 3.111, 2.0), (-5.097, 3.072, 2.2), (-5.097, 2.194, 2.2), (-5.097, 1.317, 2.2), (-5.097, 0.4389, 2.2), (-5.097, -0.4389, 2.2), (-5.097, -1.317, 2.2), (-5.097, -2.194, 2.2), (-5.097, -3.072, 2.2), (-13.0, -3.072, 2.2), (-13.0, -2.194, 2.2), (-13.0, -1.317, 2.2), (-13.0, -0.4389, 2.2), (-13.0, 0.4389, 2.2), (-13.0, 1.317, 2.2), (-13.0, 2.194, 2.2), (-13.0, 3.072, 2.2), (-5.097, 3.072, 7.2), (-5.097, 2.194, 7.2), (-5.097, 1.317, 7.2), (-5.097, 0.4389, 7.2), (-5.097, -0.4389, 7.2), (-5.097, -1.317, 7.2), (-5.097, -2.194, 7.2), (-5.097, -3.072, 7.2), (-13.0, -3.072, 7.2), (-13.0, -2.194, 7.2), (-13.0, -1.317, 7.2), (-13.0, -0.4389, 7.2), (-13.0, 0.4389, 7.2), (-13.0, 1.317, 7.2), (-13.0, 2.194, 7.2), (-13.0, 3.072, 7.2), (-5.097, 3.072, 15.2), (-5.097, 2.194, 15.2), (-5.097, 1.317, 15.2), (-5.097, 0.4389, 15.2), (-5.097, -0.4389, 15.2), (-5.097, -1.317, 15.2), (-5.097, -2.194, 15.2), (-5.097, -3.072, 15.2), (-13.0, -3.072, 15.2), (-13.0, -2.194, 15.2), (-13.0, -1.317, 15.2), (-13.0, -0.4389, 15.2), (-13.0, 0.4389, 15.2), (-13.0, 1.317, 15.2), (-13.0, 2.194, 15.2), (-13.0, 3.072, 15.2), (-5.097, 3.072, 16.2), (-5.097, 2.194, 16.2), (-5.097, 1.317, 16.2), (-5.097, 0.4389, 16.2), (-5.097, -0.4389, 16.2), (-5.097, -1.317, 16.2), (-5.097, -2.194, 16.2), (-5.097, -3.072, 16.2), (-13.0, -3.072, 16.2), (-13.0, -2.194, 16.2), (-13.0, -1.317, 16.2), (-13.0, -0.4389, 16.2), (-13.0, 0.4389, 16.2), (-13.0, 1.317, 16.2), (-13.0, 2.194, 16.2), (-13.0, 3.072, 16.2), (-4.702, 3.072, 15.7), (-4.702, 2.194, 15.7), (-4.702, 1.317, 15.7), (-4.702, 0.4389, 15.7), (-4.702, -0.4389, 15.7), (-4.702, -1.317, 15.7), (-4.702, -2.194, 15.7), (-4.702, -3.072, 15.7), (-13.39, -3.072, 15.7), (-13.39, -2.194, 15.7), (-13.39, -1.317, 15.7), (-13.39, -0.4389, 15.7), (-13.39, 0.4389, 15.7), (-13.39, 1.317, 15.7), (-13.39, 2.194, 15.7), (-13.39, 3.072, 15.7), (-4.702, 3.072, 16.2), (-4.702, 2.194, 16.2), (-4.702, 1.317, 16.2), (-4.702, 0.4389, 16.2), (-4.702, -0.4389, 16.2), (-4.702, -1.317, 16.2), (-4.702, -2.194, 16.2), (-4.702, -3.072, 16.2), (-13.39, -3.072, 16.2), (-13.39, -2.194, 16.2), (-13.39, -1.317, 16.2), (-13.39, -0.4389, 16.2), (-13.39, 0.4389, 16.2), (-13.39, 1.317, 16.2), (-13.39, 2.194, 16.2), (-13.39, 3.072, 16.2), (-5.338, 3.072, 16.7), (-5.338, 2.194, 16.7), (-5.338, 1.317, 16.7), (-5.338, 0.4389, 16.7), (-5.338, -0.4389, 16.7), (-5.338, -1.317, 16.7), (-5.338, -2.194, 16.7), (-5.338, -3.072, 16.7), (-12.76, -3.072, 16.7), (-12.76, -2.194, 16.7), (-12.76, -1.317, 16.7), (-12.76, -0.4389, 16.7), (-12.76, 0.4389, 16.7), (-12.76, 1.317, 16.7), (-12.76, 2.194, 16.7), (-12.76, 3.072, 16.7), (-9.486, -3.95, 16.2), (-10.36, -3.95, 16.2), (-12.12, -3.95, 16.2), (-4.702, -3.072, 16.7), (-4.702, -4.345, 16.7), (-12.12, 4.345, 16.7), (-13.39, 4.345, 16.7), (-12.12, -4.345, 16.7), (-13.39, -4.345, 16.7), (-13.39, 3.072, 16.7), (-4.702, 4.345, 16.7), (-5.975, 4.345, 16.7), (-6.853, 4.345, 16.7), (-7.73, 4.345, 16.7), (-8.608, 4.345, 16.7), (-9.486, 4.345, 16.7), (-10.36, 4.345, 16.7), (-11.24, 4.345, 16.7), (-5.975, -4.345, 16.7), (-6.853, -4.345, 16.7), (-7.73, -4.345, 16.7), (-8.608, -4.345, 16.7), (-9.486, -4.345, 16.7), (-10.36, -4.345, 16.7), (-11.24, -4.345, 16.7), (-4.702, 3.072, 16.7), (-4.702, 2.194, 16.7), (-4.702, 1.317, 16.7), (-4.702, 0.4389, 16.7), (-4.702, -0.4389, 16.7), (-4.702, -1.317, 16.7), (-4.702, -2.194, 16.7), (-13.39, -3.072, 16.7), (-13.39, -2.194, 16.7), (-13.39, -1.317, 16.7), (-13.39, -0.4389, 16.7), (-13.39, 0.4389, 16.7), (-13.39, 1.317, 16.7), (-13.39, 2.194, 16.7), (-4.81, -3.18, 18.09), (-4.81, -4.237, 18.09), (-12.23, 4.237, 18.09), (-13.28, 4.237, 18.09), (-12.23, -4.237, 18.09), (-13.28, -4.237, 18.09), (-13.28, 3.18, 18.09), (-4.81, 4.237, 18.09), (-5.867, 4.237, 18.09), (-6.96, 4.237, 18.09), (-7.623, 4.237, 18.09), (-8.716, 4.237, 18.09), (-9.378, 4.237, 18.09), (-10.47, 4.237, 18.09), (-11.13, 4.237, 18.09), (-5.867, -4.237, 18.09), (-6.96, -4.237, 18.09), (-7.623, -4.237, 18.09), (-8.716, -4.237, 18.09), (-9.378, -4.237, 18.09), (-10.47, -4.237, 18.09), (-11.13, -4.237, 18.09), (-4.81, 3.18, 18.09), (-4.81, 2.087, 18.09), (-4.81, 1.424, 18.09), (-4.81, 0.3311, 18.09), (-4.81, -0.3311, 18.09), (-4.81, -1.424, 18.09), (-4.81, -2.087, 18.09), (-13.28, -3.18, 18.09), (-13.28, -2.087, 18.09), (-13.28, -1.424, 18.09), (-13.28, -0.3311, 18.09), (-13.28, 0.3311, 18.09), (-13.28, 1.424, 18.09), (-13.28, 2.087, 18.09), (-5.23, -3.18, 18.09), (-5.23, -3.817, 18.09), (-12.23, 3.817, 18.09), (-12.86, 3.817, 18.09), (-12.23, -3.817, 18.09), (-12.86, -3.817, 18.09), (-12.86, 3.18, 18.09), (-5.23, 3.817, 18.09), (-5.867, 3.817, 18.09), (-6.96, 3.817, 18.09), (-7.623, 3.817, 18.09), (-8.716, 3.817, 18.09), (-9.378, 3.817, 18.09), (-10.47, 3.817, 18.09), (-11.13, 3.817, 18.09), (-5.867, -3.817, 18.09), (-6.96, -3.817, 18.09), (-7.623, -3.817, 18.09), (-8.716, -3.817, 18.09), (-9.378, -3.817, 18.09), (-10.47, -3.817, 18.09), (-11.13, -3.817, 18.09), (-5.23, 3.18, 18.09), (-5.23, 2.087, 18.09), (-5.23, 1.424, 18.09), (-5.23, 0.3311, 18.09), (-5.23, -0.3311, 18.09), (-5.23, -1.424, 18.09), (-5.23, -2.087, 18.09), (-12.86, -3.18, 18.09), (-12.86, -2.087, 18.09), (-12.86, -1.424, 18.09), (-12.86, -0.3311, 18.09), (-12.86, 0.3311, 18.09), (-12.86, 1.424, 18.09), (-12.86, 2.087, 18.09), (-4.702, -3.072, 17.99), (-4.702, -4.345, 17.99), (-12.12, 4.345, 17.99), (-13.39, 4.345, 17.99), (-12.12, -4.345, 17.99), (-13.39, -4.345, 17.99), (-13.39, 3.072, 17.99), (-4.702, 4.345, 17.99), (-5.975, 4.345, 17.99), (-6.853, 4.345, 17.99), (-7.73, 4.345, 17.99), (-8.608, 4.345, 17.99), (-9.486, 4.345, 17.99), (-10.36, 4.345, 17.99), (-11.24, 4.345, 17.99), (-5.975, -4.345, 17.99), (-6.853, -4.345, 17.99), (-7.73, -4.345, 17.99), (-8.608, -4.345, 17.99), (-9.486, -4.345, 17.99), (-10.36, -4.345, 17.99), (-11.24, -4.345, 17.99), (-4.702, 3.072, 17.99), (-4.702, 2.194, 17.99), (-4.702, 1.317, 17.99), (-4.702, 0.4389, 17.99), (-4.702, -0.4389, 17.99), (-4.702, -1.317, 17.99), (-4.702, -2.194, 17.99), (-13.39, -3.072, 17.99), (-13.39, -2.194, 17.99), (-13.39, -1.317, 17.99), (-13.39, -0.4389, 17.99), (-13.39, 0.4389, 17.99), (-13.39, 1.317, 17.99), (-13.39, 2.194, 17.99), (-5.338, -3.072, 17.99), (-5.338, -3.709, 17.99), (-12.12, 3.709, 17.99), (-12.76, 3.709, 17.99), (-12.12, -3.709, 17.99), (-12.76, -3.709, 17.99), (-12.76, 3.072, 17.99), (-5.338, 3.709, 17.99), (-5.975, 3.709, 17.99), (-6.853, 3.709, 17.99), (-7.73, 3.709, 17.99), (-8.608, 3.709, 17.99), (-9.486, 3.709, 17.99), (-10.36, 3.709, 17.99), (-11.24, 3.709, 17.99), (-5.975, -3.709, 17.99), (-6.853, -3.709, 17.99), (-7.73, -3.709, 17.99), (-8.608, -3.709, 17.99), (-9.486, -3.709, 17.99), (-10.36, -3.709, 17.99), (-11.24, -3.709, 17.99), (-5.338, 3.072, 17.99), (-5.338, 2.194, 17.99), (-5.338, 1.317, 17.99), (-5.338, 0.4389, 17.99), (-5.338, -0.4389, 17.99), (-5.338, -1.317, 17.99), (-5.338, -2.194, 17.99), (-12.76, -3.072, 17.99), (-12.76, -2.194, 17.99), (-12.76, -1.317, 17.99), (-12.76, -0.4389, 17.99), (-12.76, 0.4389, 17.99), (-12.76, 1.317, 17.99), (-12.76, 2.194, 17.99), (5.975, 3.072, 16.7), (6.853, 3.072, 16.7), (7.73, 3.072, 16.7), (8.608, 3.072, 16.7), (9.486, 3.072, 16.7), (10.36, 3.072, 16.7), (11.24, 3.072, 16.7), (12.12, 3.072, 16.7), (5.975, 1.317, 16.7), (6.853, 1.317, 16.7), (7.73, 1.317, 16.7), (8.608, 1.317, 16.7), (9.486, 1.317, 16.7), (10.36, 1.317, 16.7), (11.24, 1.317, 16.7), (12.12, 1.317, 16.7), (5.975, -0.4389, 16.7), (6.853, -0.4389, 16.7), (7.73, -0.4389, 16.7), (8.608, -0.4389, 16.7), (9.486, -0.4389, 16.7), (10.36, -0.4389, 16.7), (11.24, -0.4389, 16.7), (12.12, -0.4389, 16.7), (5.975, -2.194, 16.7), (6.853, -2.194, 16.7), (7.73, -2.194, 16.7), (8.608, -2.194, 16.7), (9.486, -2.194, 16.7), (10.36, -2.194, 16.7), (11.24, -2.194, 16.7), (12.12, -2.194, 16.7), (5.975, 2.194, 16.7), (6.853, 2.194, 16.7), (7.73, 2.194, 16.7), (8.608, 2.194, 16.7), (9.486, 2.194, 16.7), (10.36, 2.194, 16.7), (11.24, 2.194, 16.7), (12.12, 2.194, 16.7), (5.975, 0.4389, 16.7), (6.853, 0.4389, 16.7), (7.73, 0.4389, 16.7), (8.608, 0.4389, 16.7), (9.486, 0.4389, 16.7), (10.36, 0.4389, 16.7), (11.24, 0.4389, 16.7), (12.12, 0.4389, 16.7), (5.975, -1.317, 16.7), (6.853, -1.317, 16.7), (7.73, -1.317, 16.7), (8.608, -1.317, 16.7), (9.486, -1.317, 16.7), (10.36, -1.317, 16.7), (11.24, -1.317, 16.7), (12.12, -1.317, 16.7), (5.975, -3.072, 16.7), (6.853, -3.072, 16.7), (7.73, -3.072, 16.7), (8.608, -3.072, 16.7), (9.486, -3.072, 16.7), (10.36, -3.072, 16.7), (11.24, -3.072, 16.7), (12.12, -3.072, 16.7), (-12.12, 2.194, 16.7), (-11.24, 2.194, 16.7), (-10.36, 2.194, 16.7), (-9.486, 2.194, 16.7), (-8.608, 2.194, 16.7), (-7.73, 2.194, 16.7), (-6.853, 2.194, 16.7), (-5.975, 2.194, 16.7), (-12.12, 0.4389, 16.7), (-11.24, 0.4389, 16.7), (-10.36, 0.4389, 16.7), (-9.486, 0.4389, 16.7), (-8.608, 0.4389, 16.7), (-7.73, 0.4389, 16.7), (-6.853, 0.4389, 16.7), (-5.975, 0.4389, 16.7), (-12.12, -1.317, 16.7), (-11.24, -1.317, 16.7), (-10.36, -1.317, 16.7), (-9.486, -1.317, 16.7), (-8.608, -1.317, 16.7), (-7.73, -1.317, 16.7), (-6.853, -1.317, 16.7), (-5.975, -1.317, 16.7), (-12.12, -3.072, 16.7), (-11.24, -3.072, 16.7), (-10.36, -3.072, 16.7), (-9.486, -3.072, 16.7), (-8.608, -3.072, 16.7), (-7.73, -3.072, 16.7), (-6.853, -3.072, 16.7), (-5.975, -3.072, 16.7), (-12.12, -2.194, 16.7), (-11.24, -2.194, 16.7), (-10.36, -2.194, 16.7), (-9.486, -2.194, 16.7), (-8.608, -2.194, 16.7), (-7.73, -2.194, 16.7), (-6.853, -2.194, 16.7), (-5.975, -2.194, 16.7), (-12.12, -0.4389, 16.7), (-11.24, -0.4389, 16.7), (-10.36, -0.4389, 16.7), (-9.486, -0.4389, 16.7), (-8.608, -0.4389, 16.7), (-7.73, -0.4389, 16.7), (-6.853, -0.4389, 16.7), (-5.975, -0.4389, 16.7), (-12.12, 1.317, 16.7), (-11.24, 1.317, 16.7), (-10.36, 1.317, 16.7), (-9.486, 1.317, 16.7), (-8.608, 1.317, 16.7), (-7.73, 1.317, 16.7), (-6.853, 1.317, 16.7), (-5.975, 1.317, 16.7), (-12.12, 3.072, 16.7), (-11.24, 3.072, 16.7), (-10.36, 3.072, 16.7), (-9.486, 3.072, 16.7), (-8.608, 3.072, 16.7), (-7.73, 3.072, 16.7), (-6.853, 3.072, 16.7), (-5.975, 3.072, 16.7)], [], [(213, 6, 15, 229), (180, 196, 9, 1), (49, 65, 11, 2), (188, 204, 10, 3), (57, 41, 3, 10), (212, 5, 9, 196), (66, 4, 8, 50), (81, 6, 11, 65), (220, 7, 10, 204), (90, 13, 17, 106), (73, 7, 14, 89), (74, 5, 13, 90), (205, 4, 12, 221), (221, 12, 16, 237), (229, 15, 19, 245), (89, 14, 18, 105), (284, 252, 268), (151, 122, 135), (277, 25, 29, 293), (18, 252, 284, 24), (153, 317, 137), (149, 27, 321, 335), (132, 24, 28, 148), (133, 23, 27, 149), (269, 22, 26, 285), (285, 26, 327, 342), (293, 29, 325, 349), (148, 28, 323, 322), (26, 141, 328, 327), (141, 142, 329, 328), (142, 143, 330, 329), (143, 144, 331, 330), (144, 145, 332, 331), (145, 146, 333, 332), (146, 147, 334, 333), (147, 148, 322, 334), (25, 140, 156, 29), (250, 282, 283, 251), (139, 138, 154, 155), (281, 265, 249), (137, 136, 152, 153), (280, 248, 264), (135, 134, 150, 151), (246, 278, 279, 247), (22, 125, 141, 26), (126, 127, 143, 142), (128, 129, 145, 144), (130, 131, 147, 146), (277, 245, 19, 25), (29, 156, 324, 325), (156, 155, 341, 324), (155, 154, 340, 341), (154, 153, 339, 340), (153, 152, 338, 339), (152, 151, 337, 338), (151, 150, 336, 337), (150, 149, 335, 336), (278, 246, 262), (113, 112, 124, 319), (111, 110, 317, 318), (109, 108, 122, 123), (107, 106, 21, 20), (283, 267, 251), (282, 250, 266), (248, 280, 281, 249), (279, 263, 247), (12, 82, 98, 16), (82, 83, 99, 98), (83, 84, 100, 99), (84, 85, 101, 100), (85, 86, 102, 101), (86, 87, 103, 102), (87, 88, 104, 103), (88, 89, 105, 104), (98, 99, 115, 114), (100, 101, 117, 116), (102, 103, 119, 118), (104, 105, 121, 120), (6, 81, 97, 15), (81, 80, 96, 97), (80, 79, 95, 96), (79, 78, 94, 95), (78, 77, 93, 94), (77, 76, 92, 93), (76, 75, 91, 92), (75, 74, 90, 91), (4, 66, 82, 12), (66, 67, 83, 82), (67, 68, 84, 83), (68, 69, 85, 84), (69, 70, 86, 85), (70, 71, 87, 86), (71, 72, 88, 87), (72, 73, 89, 88), (15, 97, 113, 19), (97, 96, 112, 113), (96, 95, 111, 112), (95, 94, 110, 111), (94, 93, 109, 110), (93, 92, 108, 109), (92, 91, 107, 108), (91, 90, 106, 107), (5, 74, 58, 9), (74, 75, 59, 58), (75, 76, 60, 59), (76, 77, 61, 60), (77, 78, 62, 61), (78, 79, 63, 62), (79, 80, 64, 63), (80, 81, 65, 64), (7, 73, 57, 10), (73, 72, 56, 57), (72, 71, 55, 56), (71, 70, 54, 55), (70, 69, 53, 54), (69, 68, 52, 53), (68, 67, 51, 52), (67, 66, 50, 51), (8, 0, 34, 50), (50, 34, 35, 51), (51, 35, 36, 52), (52, 36, 37, 53), (53, 37, 38, 54), (54, 38, 39, 55), (55, 39, 40, 56), (56, 40, 41, 57), (1, 9, 58, 42), (42, 58, 59, 43), (43, 59, 60, 44), (44, 60, 61, 45), (45, 61, 62, 46), (46, 62, 63, 47), (47, 63, 64, 48), (48, 64, 65, 49), (28, 300, 326, 323), (300, 299, 355, 326), (299, 298, 354, 355), (298, 297, 353, 354), (297, 296, 352, 353), (296, 295, 351, 352), (295, 294, 350, 351), (294, 293, 349, 350), (27, 292, 320, 321), (292, 291, 348, 320), (291, 290, 347, 348), (290, 289, 346, 347), (289, 288, 345, 346), (288, 287, 344, 345), (287, 286, 343, 344), (286, 285, 342, 343), (23, 276, 292, 27), (319, 140, 113), (275, 274, 290, 291), (136, 109, 123), (273, 272, 288, 289), (271, 270, 286, 287), (139, 124, 112), (266, 265, 297, 298), (135, 122, 108), (138, 318, 154), (23, 133, 106, 17), (150, 134, 20), (136, 137, 110, 109), (19, 113, 140, 25), (149, 21, 133), (138, 111, 318), (122, 151, 152, 123), (134, 107, 20), (124, 155, 156, 319), (268, 267, 299, 300), (24, 284, 300, 28), (137, 317, 110), (283, 282, 298, 299), (133, 21, 106), (281, 280, 296, 297), (134, 135, 108, 107), (279, 278, 294, 295), (138, 139, 112, 111), (252, 251, 267, 268), (140, 319, 156), (250, 249, 265, 266), (152, 136, 123), (248, 247, 263, 264), (155, 124, 139), (246, 245, 261, 262), (244, 243, 259, 260), (21, 149, 150, 20), (242, 241, 257, 258), (317, 153, 154, 318), (240, 239, 255, 256), (277, 261, 245), (238, 237, 253, 254), (14, 236, 252, 18), (236, 235, 251, 252), (235, 234, 250, 251), (234, 233, 249, 250), (233, 232, 248, 249), (232, 231, 247, 248), (231, 230, 246, 247), (230, 229, 245, 246), (13, 228, 244, 17), (228, 227, 243, 244), (227, 226, 242, 243), (226, 225, 241, 242), (225, 224, 240, 241), (224, 223, 239, 240), (223, 222, 238, 239), (222, 221, 237, 238), (5, 212, 228, 13), (212, 211, 227, 228), (211, 210, 226, 227), (210, 209, 225, 226), (209, 208, 224, 225), (208, 207, 223, 224), (207, 206, 222, 223), (206, 205, 221, 222), (6, 213, 197, 11), (213, 214, 198, 197), (214, 215, 199, 198), (215, 216, 200, 199), (216, 217, 201, 200), (217, 218, 202, 201), (218, 219, 203, 202), (219, 220, 204, 203), (4, 205, 189, 8), (205, 206, 190, 189), (206, 207, 191, 190), (207, 208, 192, 191), (208, 209, 193, 192), (209, 210, 194, 193), (210, 211, 195, 194), (211, 212, 196, 195), (2, 11, 197, 181), (181, 197, 198, 182), (182, 198, 199, 183), (183, 199, 200, 184), (184, 200, 201, 185), (185, 201, 202, 186), (186, 202, 203, 187), (187, 203, 204, 188), (0, 8, 189, 173), (173, 189, 190, 174), (174, 190, 191, 175), (175, 191, 192, 176), (176, 192, 193, 177), (177, 193, 194, 178), (178, 194, 195, 179), (179, 195, 196, 180), (7, 220, 236, 14), (220, 219, 235, 236), (219, 218, 234, 235), (218, 217, 233, 234), (217, 216, 232, 233), (216, 215, 231, 232), (215, 214, 230, 231), (214, 213, 229, 230), (264, 263, 295, 296), (262, 261, 293, 294), (300, 284, 268), (298, 282, 266), (280, 264, 296), (278, 262, 294), (277, 293, 261), (279, 295, 263), (297, 265, 281), (299, 267, 283), (98, 125, 22, 16), (114, 125, 98), (115, 99, 126), (100, 127, 126, 99), (116, 127, 100), (117, 101, 128), (102, 129, 128, 101), (118, 129, 102), (119, 103, 130), (104, 131, 130, 103), (120, 131, 104), (121, 105, 132), (18, 24, 132, 105), (121, 148, 147, 120), (119, 146, 145, 118), (117, 144, 143, 116), (115, 142, 141, 114), (125, 114, 141), (127, 116, 143), (129, 118, 145), (131, 120, 147), (132, 148, 121), (130, 146, 119), (128, 144, 117), (126, 142, 115), (17, 244, 276, 23), (260, 276, 244), (259, 243, 275), (243, 242, 274, 275), (258, 274, 242), (257, 241, 273), (241, 240, 272, 273), (256, 272, 240), (255, 239, 271), (239, 238, 270, 271), (254, 270, 238), (253, 237, 269), (237, 16, 22, 269), (276, 260, 292), (274, 258, 290), (260, 259, 291, 292), (258, 257, 289, 290), (272, 256, 288), (256, 255, 287, 288), (270, 254, 286), (254, 253, 285, 286), (275, 291, 259), (273, 289, 257), (271, 287, 255), (269, 285, 253), (162, 333, 441, 477), (302, 303, 488, 487), (332, 161, 476, 440), (353, 352, 460, 461), (160, 331, 439, 475), (158, 157, 328, 329), (30, 301, 486, 471), (160, 159, 330, 331), (330, 159, 474, 438), (162, 161, 332, 333), (351, 350, 458, 459), (164, 163, 334, 322), (158, 329, 437, 473), (165, 166, 336, 335), (315, 355, 463, 499), (167, 168, 338, 337), (170, 171, 485, 484), (169, 170, 340, 339), (349, 325, 433, 457), (171, 172, 324, 341), (354, 314, 498, 462), (301, 302, 343, 342), (328, 157, 472, 436), (303, 304, 345, 344), (313, 353, 461, 497), (305, 306, 347, 346), (168, 169, 483, 482), (307, 308, 320, 348), (326, 316, 470, 434), (309, 310, 350, 349), (348, 347, 455, 456), (311, 312, 352, 351), (352, 312, 496, 460), (313, 314, 354, 353), (311, 351, 459, 495), (315, 316, 326, 355), (392, 393, 357, 356), (395, 394, 358, 359), (396, 397, 361, 360), (398, 395, 359, 362), (400, 399, 363, 364), (402, 401, 365, 366), (404, 403, 367, 368), (406, 405, 369, 370), (393, 407, 371, 357), (408, 409, 373, 372), (410, 411, 375, 374), (412, 413, 377, 376), (399, 414, 378, 363), (415, 416, 380, 379), (417, 418, 382, 381), (419, 420, 384, 383), (397, 421, 385, 361), (422, 423, 387, 386), (424, 425, 389, 388), (426, 427, 391, 390), (355, 354, 462, 463), (334, 163, 478, 442), (304, 305, 490, 489), (165, 335, 443, 479), (336, 166, 480, 444), (327, 328, 436, 435), (306, 307, 492, 491), (308, 31, 465, 464), (167, 337, 445, 481), (321, 320, 428, 429), (32, 164, 466, 467), (338, 168, 482, 446), (322, 323, 431, 430), (329, 330, 438, 437), (33, 309, 493, 469), (172, 33, 469, 468), (169, 339, 447, 483), (325, 324, 432, 433), (316, 32, 467, 470), (340, 170, 484, 448), (323, 326, 434, 431), (331, 332, 440, 439), (310, 311, 495, 494), (157, 30, 471, 472), (171, 341, 449, 485), (301, 342, 450, 486), (333, 334, 442, 441), (312, 313, 497, 496), (159, 158, 473, 474), (343, 302, 487, 451), (303, 344, 452, 488), (335, 321, 429, 443), (314, 315, 499, 498), (161, 160, 475, 476), (345, 304, 489, 453), (305, 346, 454, 490), (342, 327, 435, 450), (337, 336, 444, 445), (320, 308, 464, 428), (163, 162, 477, 478), (347, 306, 491, 455), (307, 348, 456, 492), (344, 343, 451, 452), (339, 338, 446, 447), (31, 165, 479, 465), (309, 349, 457, 493), (164, 322, 430, 466), (350, 310, 494, 458), (346, 345, 453, 454), (341, 340, 448, 449), (324, 172, 468, 432), (166, 167, 481, 480), (356, 357, 429, 428), (359, 358, 430, 431), (360, 361, 433, 432), (362, 359, 431, 434), (364, 363, 435, 436), (366, 365, 437, 438), (368, 367, 439, 440), (370, 369, 441, 442), (357, 371, 443, 429), (372, 373, 445, 444), (374, 375, 447, 446), (376, 377, 449, 448), (363, 378, 450, 435), (379, 380, 452, 451), (381, 382, 454, 453), (383, 384, 456, 455), (361, 385, 457, 433), (386, 387, 459, 458), (388, 389, 461, 460), (390, 391, 463, 462), (393, 392, 464, 465), (394, 395, 467, 466), (397, 396, 468, 469), (395, 398, 470, 467), (399, 400, 472, 471), (401, 402, 474, 473), (403, 404, 476, 475), (405, 406, 478, 477), (407, 393, 465, 479), (409, 408, 480, 481), (411, 410, 482, 483), (413, 412, 484, 485), (414, 399, 471, 486), (416, 415, 487, 488), (418, 417, 489, 490), (420, 419, 491, 492), (421, 397, 469, 493), (423, 422, 494, 495), (425, 424, 496, 497), (427, 426, 498, 499), (392, 356, 428, 464), (358, 394, 466, 430), (396, 360, 432, 468), (398, 362, 434, 470), (400, 364, 436, 472), (365, 401, 473, 437), (402, 366, 438, 474), (367, 403, 475, 439), (404, 368, 440, 476), (369, 405, 477, 441), (406, 370, 442, 478), (371, 407, 479, 443), (408, 372, 444, 480), (373, 409, 481, 445), (410, 374, 446, 482), (375, 411, 483, 447), (412, 376, 448, 484), (377, 413, 485, 449), (378, 414, 486, 450), (415, 379, 451, 487), (380, 416, 488, 452), (417, 381, 453, 489), (382, 418, 490, 454), (419, 383, 455, 491), (384, 420, 492, 456), (385, 421, 493, 457), (422, 386, 458, 494), (387, 423, 495, 459), (424, 388, 460, 496), (389, 425, 497, 461), (426, 390, 462, 498), (391, 427, 499, 463), (713, 506, 515, 729), (680, 696, 509, 501), (549, 565, 511, 502), (688, 704, 510, 503), (557, 541, 503, 510), (712, 505, 509, 696), (566, 504, 508, 550), (581, 506, 511, 565), (720, 507, 510, 704), (590, 513, 517, 606), (573, 507, 514, 589), (574, 505, 513, 590), (705, 504, 512, 721), (721, 512, 516, 737), (729, 515, 519, 745), (589, 514, 518, 605), (784, 752, 768), (651, 622, 635), (777, 525, 529, 793), (518, 752, 784, 524), (653, 817, 637), (649, 527, 821, 835), (632, 524, 528, 648), (633, 523, 527, 649), (769, 522, 526, 785), (785, 526, 827, 842), (793, 529, 825, 849), (648, 528, 823, 822), (526, 641, 828, 827), (641, 642, 829, 828), (642, 643, 830, 829), (643, 644, 831, 830), (644, 645, 832, 831), (645, 646, 833, 832), (646, 647, 834, 833), (647, 648, 822, 834), (525, 640, 656, 529), (750, 782, 783, 751), (639, 638, 654, 655), (781, 765, 749), (637, 636, 652, 653), (780, 748, 764), (635, 634, 650, 651), (746, 778, 779, 747), (522, 625, 641, 526), (626, 627, 643, 642), (628, 629, 645, 644), (630, 631, 647, 646), (777, 745, 519, 525), (529, 656, 824, 825), (656, 655, 841, 824), (655, 654, 840, 841), (654, 653, 839, 840), (653, 652, 838, 839), (652, 651, 837, 838), (651, 650, 836, 837), (650, 649, 835, 836), (778, 746, 762), (613, 612, 624, 819), (611, 610, 817, 818), (609, 608, 622, 623), (607, 606, 521, 520), (783, 767, 751), (782, 750, 766), (748, 780, 781, 749), (779, 763, 747), (512, 582, 598, 516), (582, 583, 599, 598), (583, 584, 600, 599), (584, 585, 601, 600), (585, 586, 602, 601), (586, 587, 603, 602), (587, 588, 604, 603), (588, 589, 605, 604), (598, 599, 615, 614), (600, 601, 617, 616), (602, 603, 619, 618), (604, 605, 621, 620), (506, 581, 597, 515), (581, 580, 596, 597), (580, 579, 595, 596), (579, 578, 594, 595), (578, 577, 593, 594), (577, 576, 592, 593), (576, 575, 591, 592), (575, 574, 590, 591), (504, 566, 582, 512), (566, 567, 583, 582), (567, 568, 584, 583), (568, 569, 585, 584), (569, 570, 586, 585), (570, 571, 587, 586), (571, 572, 588, 587), (572, 573, 589, 588), (515, 597, 613, 519), (597, 596, 612, 613), (596, 595, 611, 612), (595, 594, 610, 611), (594, 593, 609, 610), (593, 592, 608, 609), (592, 591, 607, 608), (591, 590, 606, 607), (505, 574, 558, 509), (574, 575, 559, 558), (575, 576, 560, 559), (576, 577, 561, 560), (577, 578, 562, 561), (578, 579, 563, 562), (579, 580, 564, 563), (580, 581, 565, 564), (507, 573, 557, 510), (573, 572, 556, 557), (572, 571, 555, 556), (571, 570, 554, 555), (570, 569, 553, 554), (569, 568, 552, 553), (568, 567, 551, 552), (567, 566, 550, 551), (508, 500, 534, 550), (550, 534, 535, 551), (551, 535, 536, 552), (552, 536, 537, 553), (553, 537, 538, 554), (554, 538, 539, 555), (555, 539, 540, 556), (556, 540, 541, 557), (501, 509, 558, 542), (542, 558, 559, 543), (543, 559, 560, 544), (544, 560, 561, 545), (545, 561, 562, 546), (546, 562, 563, 547), (547, 563, 564, 548), (548, 564, 565, 549), (528, 800, 826, 823), (800, 799, 855, 826), (799, 798, 854, 855), (798, 797, 853, 854), (797, 796, 852, 853), (796, 795, 851, 852), (795, 794, 850, 851), (794, 793, 849, 850), (527, 792, 820, 821), (792, 791, 848, 820), (791, 790, 847, 848), (790, 789, 846, 847), (789, 788, 845, 846), (788, 787, 844, 845), (787, 786, 843, 844), (786, 785, 842, 843), (523, 776, 792, 527), (819, 640, 613), (775, 774, 790, 791), (636, 609, 623), (773, 772, 788, 789), (771, 770, 786, 787), (639, 624, 612), (766, 765, 797, 798), (635, 622, 608), (638, 818, 654), (523, 633, 606, 517), (650, 634, 520), (636, 637, 610, 609), (519, 613, 640, 525), (649, 521, 633), (638, 611, 818), (622, 651, 652, 623), (634, 607, 520), (624, 655, 656, 819), (768, 767, 799, 800), (524, 784, 800, 528), (637, 817, 610), (783, 782, 798, 799), (633, 521, 606), (781, 780, 796, 797), (634, 635, 608, 607), (779, 778, 794, 795), (638, 639, 612, 611), (752, 751, 767, 768), (640, 819, 656), (750, 749, 765, 766), (652, 636, 623), (748, 747, 763, 764), (655, 624, 639), (746, 745, 761, 762), (744, 743, 759, 760), (521, 649, 650, 520), (742, 741, 757, 758), (817, 653, 654, 818), (740, 739, 755, 756), (777, 761, 745), (738, 737, 753, 754), (514, 736, 752, 518), (736, 735, 751, 752), (735, 734, 750, 751), (734, 733, 749, 750), (733, 732, 748, 749), (732, 731, 747, 748), (731, 730, 746, 747), (730, 729, 745, 746), (513, 728, 744, 517), (728, 727, 743, 744), (727, 726, 742, 743), (726, 725, 741, 742), (725, 724, 740, 741), (724, 723, 739, 740), (723, 722, 738, 739), (722, 721, 737, 738), (505, 712, 728, 513), (712, 711, 727, 728), (711, 710, 726, 727), (710, 709, 725, 726), (709, 708, 724, 725), (708, 707, 723, 724), (707, 706, 722, 723), (706, 705, 721, 722), (506, 713, 697, 511), (713, 714, 698, 697), (714, 715, 699, 698), (715, 716, 700, 699), (716, 717, 701, 700), (717, 718, 702, 701), (718, 719, 703, 702), (719, 720, 704, 703), (504, 705, 689, 508), (705, 706, 690, 689), (706, 707, 691, 690), (707, 708, 692, 691), (708, 709, 693, 692), (709, 710, 694, 693), (710, 711, 695, 694), (711, 712, 696, 695), (502, 511, 697, 681), (681, 697, 698, 682), (682, 698, 699, 683), (683, 699, 700, 684), (684, 700, 701, 685), (685, 701, 702, 686), (686, 702, 703, 687), (687, 703, 704, 688), (500, 508, 689, 673), (673, 689, 690, 674), (674, 690, 691, 675), (675, 691, 692, 676), (676, 692, 693, 677), (677, 693, 694, 678), (678, 694, 695, 679), (679, 695, 696, 680), (507, 720, 736, 514), (720, 719, 735, 736), (719, 718, 734, 735), (718, 717, 733, 734), (717, 716, 732, 733), (716, 715, 731, 732), (715, 714, 730, 731), (714, 713, 729, 730), (764, 763, 795, 796), (762, 761, 793, 794), (800, 784, 768), (798, 782, 766), (780, 764, 796), (778, 762, 794), (777, 793, 761), (779, 795, 763), (797, 765, 781), (799, 767, 783), (598, 625, 522, 516), (614, 625, 598), (615, 599, 626), (600, 627, 626, 599), (616, 627, 600), (617, 601, 628), (602, 629, 628, 601), (618, 629, 602), (619, 603, 630), (604, 631, 630, 603), (620, 631, 604), (621, 605, 632), (518, 524, 632, 605), (621, 648, 647, 620), (619, 646, 645, 618), (617, 644, 643, 616), (615, 642, 641, 614), (625, 614, 641), (627, 616, 643), (629, 618, 645), (631, 620, 647), (632, 648, 621), (630, 646, 619), (628, 644, 617), (626, 642, 615), (517, 744, 776, 523), (760, 776, 744), (759, 743, 775), (743, 742, 774, 775), (758, 774, 742), (757, 741, 773), (741, 740, 772, 773), (756, 772, 740), (755, 739, 771), (739, 738, 770, 771), (754, 770, 738), (753, 737, 769), (737, 516, 522, 769), (776, 760, 792), (774, 758, 790), (760, 759, 791, 792), (758, 757, 789, 790), (772, 756, 788), (756, 755, 787, 788), (770, 754, 786), (754, 753, 785, 786), (775, 791, 759), (773, 789, 757), (771, 787, 755), (769, 785, 753), (662, 833, 941, 977), (802, 803, 988, 987), (832, 661, 976, 940), (853, 852, 960, 961), (660, 831, 939, 975), (658, 657, 828, 829), (530, 801, 986, 971), (660, 659, 830, 831), (830, 659, 974, 938), (662, 661, 832, 833), (851, 850, 958, 959), (664, 663, 834, 822), (658, 829, 937, 973), (665, 666, 836, 835), (815, 855, 963, 999), (667, 668, 838, 837), (670, 671, 985, 984), (669, 670, 840, 839), (849, 825, 933, 957), (671, 672, 824, 841), (854, 814, 998, 962), (801, 802, 843, 842), (828, 657, 972, 936), (803, 804, 845, 844), (813, 853, 961, 997), (805, 806, 847, 846), (668, 669, 983, 982), (807, 808, 820, 848), (826, 816, 970, 934), (809, 810, 850, 849), (848, 847, 955, 956), (811, 812, 852, 851), (852, 812, 996, 960), (813, 814, 854, 853), (811, 851, 959, 995), (815, 816, 826, 855), (892, 893, 857, 856), (895, 894, 858, 859), (896, 897, 861, 860), (898, 895, 859, 862), (900, 899, 863, 864), (902, 901, 865, 866), (904, 903, 867, 868), (906, 905, 869, 870), (893, 907, 871, 857), (908, 909, 873, 872), (910, 911, 875, 874), (912, 913, 877, 876), (899, 914, 878, 863), (915, 916, 880, 879), (917, 918, 882, 881), (919, 920, 884, 883), (897, 921, 885, 861), (922, 923, 887, 886), (924, 925, 889, 888), (926, 927, 891, 890), (855, 854, 962, 963), (834, 663, 978, 942), (804, 805, 990, 989), (665, 835, 943, 979), (836, 666, 980, 944), (827, 828, 936, 935), (806, 807, 992, 991), (808, 531, 965, 964), (667, 837, 945, 981), (821, 820, 928, 929), (532, 664, 966, 967), (838, 668, 982, 946), (822, 823, 931, 930), (829, 830, 938, 937), (533, 809, 993, 969), (672, 533, 969, 968), (669, 839, 947, 983), (825, 824, 932, 933), (816, 532, 967, 970), (840, 670, 984, 948), (823, 826, 934, 931), (831, 832, 940, 939), (810, 811, 995, 994), (657, 530, 971, 972), (671, 841, 949, 985), (801, 842, 950, 986), (833, 834, 942, 941), (812, 813, 997, 996), (659, 658, 973, 974), (843, 802, 987, 951), (803, 844, 952, 988), (835, 821, 929, 943), (814, 815, 999, 998), (661, 660, 975, 976), (845, 804, 989, 953), (805, 846, 954, 990), (842, 827, 935, 950), (837, 836, 944, 945), (820, 808, 964, 928), (663, 662, 977, 978), (847, 806, 991, 955), (807, 848, 956, 992), (844, 843, 951, 952), (839, 838, 946, 947), (531, 665, 979, 965), (809, 849, 957, 993), (664, 822, 930, 966), (850, 810, 994, 958), (846, 845, 953, 954), (841, 840, 948, 949), (824, 672, 968, 932), (666, 667, 981, 980), (856, 857, 929, 928), (859, 858, 930, 931), (860, 861, 933, 932), (862, 859, 931, 934), (864, 863, 935, 936), (866, 865, 937, 938), (868, 867, 939, 940), (870, 869, 941, 942), (857, 871, 943, 929), (872, 873, 945, 944), (874, 875, 947, 946), (876, 877, 949, 948), (863, 878, 950, 935), (879, 880, 952, 951), (881, 882, 954, 953), (883, 884, 956, 955), (861, 885, 957, 933), (886, 887, 959, 958), (888, 889, 961, 960), (890, 891, 963, 962), (893, 892, 964, 965), (894, 895, 967, 966), (897, 896, 968, 969), (895, 898, 970, 967), (899, 900, 972, 971), (901, 902, 974, 973), (903, 904, 976, 975), (905, 906, 978, 977), (907, 893, 965, 979), (909, 908, 980, 981), (911, 910, 982, 983), (913, 912, 984, 985), (914, 899, 971, 986), (916, 915, 987, 988), (918, 917, 989, 990), (920, 919, 991, 992), (921, 897, 969, 993), (923, 922, 994, 995), (925, 924, 996, 997), (927, 926, 998, 999), (892, 856, 928, 964), (858, 894, 966, 930), (896, 860, 932, 968), (898, 862, 934, 970), (900, 864, 936, 972), (865, 901, 973, 937), (902, 866, 938, 974), (867, 903, 975, 939), (904, 868, 940, 976), (869, 905, 977, 941), (906, 870, 942, 978), (871, 907, 979, 943), (908, 872, 944, 980), (873, 909, 981, 945), (910, 874, 946, 982), (875, 911, 983, 947), (912, 876, 948, 984), (877, 913, 985, 949), (878, 914, 986, 950), (915, 879, 951, 987), (880, 916, 988, 952), (917, 881, 953, 989), (882, 918, 990, 954), (919, 883, 955, 991), (884, 920, 992, 956), (885, 921, 993, 957), (922, 886, 958, 994), (887, 923, 995, 959), (924, 888, 960, 996), (889, 925, 997, 961), (926, 890, 962, 998), (891, 927, 999, 963), (1000, 164, 32, 316), (1001, 163, 164, 1000), (1003, 161, 162, 1002), (1005, 159, 160, 1004), (1007, 157, 158, 1006), (1002, 162, 163, 1001), (1004, 160, 161, 1003), (1006, 158, 159, 1005), (1007, 301, 30, 157), (1039, 1007, 1006, 1038), (1038, 1006, 1005, 1037), (1037, 1005, 1004, 1036), (1036, 1004, 1003, 1035), (1035, 1003, 1002, 1034), (1034, 1002, 1001, 1033), (1033, 1001, 1000, 1032), (1032, 1000, 316, 315), (1039, 302, 301, 1007), (1047, 1015, 1014, 1046), (1046, 1014, 1013, 1045), (1045, 1013, 1012, 1044), (1044, 1012, 1011, 1043), (1043, 1011, 1010, 1042), (1042, 1010, 1009, 1041), (1041, 1009, 1008, 1040), (1040, 1008, 314, 313), (1047, 304, 303, 1015), (1055, 1023, 1022, 1054), (1054, 1022, 1021, 1053), (1053, 1021, 1020, 1052), (1052, 1020, 1019, 1051), (1051, 1019, 1018, 1050), (1050, 1018, 1017, 1049), (1049, 1017, 1016, 1048), (1048, 1016, 312, 311), (306, 305, 1023, 1055), (1063, 1031, 1030, 1062), (1062, 1030, 1029, 1061), (1061, 1029, 1028, 1060), (1060, 1028, 1027, 1059), (1059, 1027, 1026, 1058), (1058, 1026, 1025, 1057), (1057, 1025, 1024, 1056), (1056, 1024, 310, 309), (308, 307, 1031, 1063), (1015, 1039, 1038, 1014), (1014, 1038, 1037, 1013), (1013, 1037, 1036, 1012), (1012, 1036, 1035, 1011), (1011, 1035, 1034, 1010), (1010, 1034, 1033, 1009), (1009, 1033, 1032, 1008), (1008, 1032, 315, 314), (1015, 303, 302, 1039), (1023, 1047, 1046, 1022), (1022, 1046, 1045, 1021), (1021, 1045, 1044, 1020), (1020, 1044, 1043, 1019), (1019, 1043, 1042, 1018), (1018, 1042, 1041, 1017), (1017, 1041, 1040, 1016), (1016, 1040, 313, 312), (1023, 305, 304, 1047), (1031, 1055, 1054, 1030), (1030, 1054, 1053, 1029), (1029, 1053, 1052, 1028), (1028, 1052, 1051, 1027), (1027, 1051, 1050, 1026), (1026, 1050, 1049, 1025), (1025, 1049, 1048, 1024), (1024, 1048, 311, 310), (307, 306, 1055, 1031), (165, 1063, 1062, 166), (166, 1062, 1061, 167), (167, 1061, 1060, 168), (168, 1060, 1059, 169), (169, 1059, 1058, 170), (170, 1058, 1057, 171), (171, 1057, 1056, 172), (172, 1056, 309, 33), (31, 308, 1063, 165), (1120, 664, 532, 816), (1121, 663, 664, 1120), (1123, 661, 662, 1122), (1125, 659, 660, 1124), (1127, 657, 658, 1126), (1127, 801, 530, 657), (1126, 658, 659, 1125), (1124, 660, 661, 1123), (1122, 662, 663, 1121), (1119, 1071, 1070, 1118), (1118, 1070, 1069, 1117), (1117, 1069, 1068, 1116), (1116, 1068, 1067, 1115), (1115, 1067, 1066, 1114), (1114, 1066, 1065, 1113), (1113, 1065, 1064, 1112), (1112, 1064, 815, 814), (1119, 803, 802, 1071), (1111, 1079, 1078, 1110), (1110, 1078, 1077, 1109), (1109, 1077, 1076, 1108), (1108, 1076, 1075, 1107), (1107, 1075, 1074, 1106), (1106, 1074, 1073, 1105), (1105, 1073, 1072, 1104), (1104, 1072, 813, 812), (1111, 805, 804, 1079), (1103, 1087, 1086, 1102), (1102, 1086, 1085, 1101), (1101, 1085, 1084, 1100), (1100, 1084, 1083, 1099), (1099, 1083, 1082, 1098), (1098, 1082, 1081, 1097), (1097, 1081, 1080, 1096), (1096, 1080, 811, 810), (807, 806, 1087, 1103), (665, 1095, 1094, 666), (666, 1094, 1093, 667), (667, 1093, 1092, 668), (668, 1092, 1091, 669), (669, 1091, 1090, 670), (670, 1090, 1089, 671), (671, 1089, 1088, 672), (672, 1088, 809, 533), (531, 808, 1095, 665), (1095, 1103, 1102, 1094), (1094, 1102, 1101, 1093), (1093, 1101, 1100, 1092), (1092, 1100, 1099, 1091), (1091, 1099, 1098, 1090), (1090, 1098, 1097, 1089), (1089, 1097, 1096, 1088), (1088, 1096, 810, 809), (808, 807, 1103, 1095), (1087, 1111, 1110, 1086), (1086, 1110, 1109, 1085), (1085, 1109, 1108, 1084), (1084, 1108, 1107, 1083), (1083, 1107, 1106, 1082), (1082, 1106, 1105, 1081), (1081, 1105, 1104, 1080), (1080, 1104, 812, 811), (1087, 806, 805, 1111), (1079, 1119, 1118, 1078), (1078, 1118, 1117, 1077), (1077, 1117, 1116, 1076), (1076, 1116, 1115, 1075), (1075, 1115, 1114, 1074), (1074, 1114, 1113, 1073), (1073, 1113, 1112, 1072), (1072, 1112, 814, 813), (1079, 804, 803, 1119), (1071, 1127, 1126, 1070), (1070, 1126, 1125, 1069), (1069, 1125, 1124, 1068), (1068, 1124, 1123, 1067), (1067, 1123, 1122, 1066), (1066, 1122, 1121, 1065), (1065, 1121, 1120, 1064), (1064, 1120, 816, 815), (1071, 802, 801, 1127)])
me_fort_tower.materials.append(mat_fort_towerm)
me_fort_tower.use_remesh_preserve_volume = False
me_fort_tower.use_remesh_preserve_attributes = False
me_fort_tower.use_mirror_vertex_groups = False
me_fort_tower.update()

# ---- objects
ob_fort_towerdoors_001 = bpy.data.objects.new('Fort_TowerDoors.001', me_fort_towerdoors_001)
ob_fort_towerdoors = bpy.data.objects.new('Fort_TowerDoors', me_fort_towerdoors)
ob_fort_tower = bpy.data.objects.new('Fort_Tower', me_fort_tower)

# ---- transforms, parenting, visibility, modifiers, constraints
ob_fort_towerdoors_001.location = (-13.78, 4.917e-07, 0.05803)
ob_fort_towerdoors_001.rotation_euler = (0.0, 0.0, 3.142)
ob_fort_towerdoors_001.lineart.crease_threshold = 0.0
ob_fort_towerdoors.location = (-4.319, 4.917e-07, 0.05803)
ob_fort_towerdoors.lineart.crease_threshold = 0.0
ob_fort_tower.location = (-9.047, 4.917e-07, 0.0)
ob_fort_tower.lock_rotations_4d = False
ob_fort_tower.empty_display_type = 'ARROWS'
ob_fort_tower.lineart.crease_threshold = 0.0

# ---- collection membership
col_collection_1.objects.link(ob_fort_towerdoors_001)
col_collection_1.objects.link(ob_fort_towerdoors)
col_collection_1.objects.link(ob_fort_tower)

# ---- scene / render settings (as saved in the file)
scene.frame_start = 1; scene.frame_end = 250; scene.frame_set(1)
scene.render.engine = 'BLENDER_EEVEE_NEXT'
scene.render.resolution_percentage = 50
scene.render.dither_intensity = 0.0
scene.cycles.use_denoising = False
scene.cycles.samples = 128
scene.cycles.sampling_pattern = 'TABULATED_SOBOL'
scene.cycles.light_sampling_threshold = 0.0
scene.cycles.use_adaptive_sampling = False
scene.cycles.use_light_tree = False
scene.cycles.blur_glossy = 0.0
scene.cycles.sample_clamp_indirect = 0.0
scene.view_settings.view_transform = 'Standard'
bpy.context.view_layer.update()

# ---- added for rendering (the .blend has no active camera and no usable light): camera, sun + grey world if the file has none
cam_auto = bpy.data.cameras.new('AutoCamera')
cam_auto.lens = 50.0
cam_auto.sensor_width = 36.0
cam_auto.clip_end = 1000.0
ob_auto_camera = bpy.data.objects.new('AutoCamera', cam_auto)
scene.collection.objects.link(ob_auto_camera)
ob_auto_camera.location = (21.9172, -37.1571, 33.8146)
ob_auto_camera.rotation_euler = (1.09748, -7.21219e-08, 0.694738)
scene.camera = ob_auto_camera
light_auto_sun = bpy.data.lights.new('AutoSun', 'SUN')
light_auto_sun.energy = 3.0
light_auto_sun.angle = 0.0523599
ob_auto_sun = bpy.data.objects.new('AutoSun', light_auto_sun)
scene.collection.objects.link(ob_auto_sun)
ob_auto_sun.rotation_euler = (0.872665, 0.174533, 0.523599)
if scene.world is None:
    world_auto = bpy.data.worlds.new('AutoWorld')
    world_auto.color = (0.3, 0.3, 0.3)
    scene.world = world_auto
bpy.context.view_layer.update()
